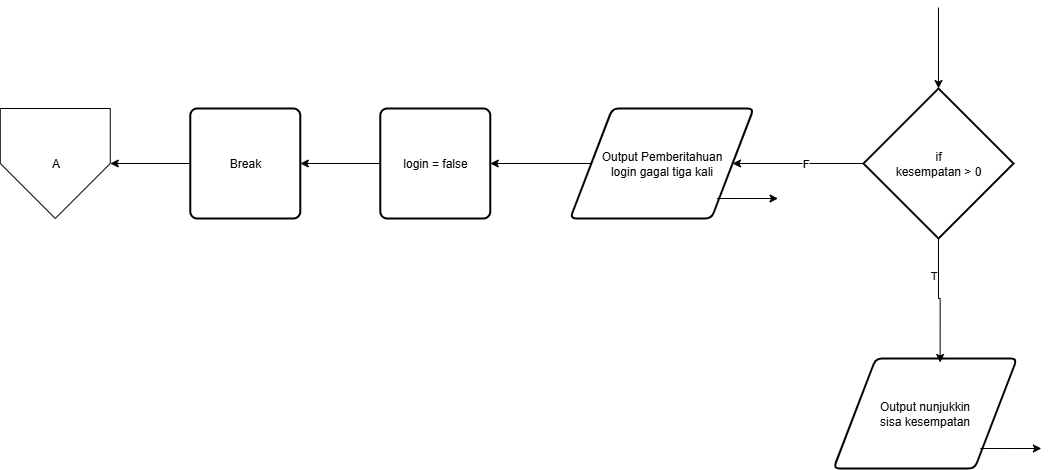

The diagram above was exported from draw.io. Its source (the exported page's mxGraphModel, read from the mxfile embedded in the PNG):
<mxGraphModel dx="2587" dy="1057" grid="1" gridSize="10" guides="1" tooltips="1" connect="1" arrows="1" fold="1" page="1" pageScale="1" pageWidth="850" pageHeight="1100" math="0" shadow="0">
  <root>
    <mxCell id="0" />
    <mxCell id="1" parent="0" />
    <mxCell id="2" style="edgeStyle=orthogonalEdgeStyle;rounded=0;orthogonalLoop=1;jettySize=auto;html=1;exitX=0;exitY=0.5;exitDx=0;exitDy=0;exitPerimeter=0;entryX=1;entryY=0.5;entryDx=0;entryDy=0;" edge="1" source="4" target="10" parent="1">
      <mxGeometry relative="1" as="geometry" />
    </mxCell>
    <mxCell id="3" value="F" style="edgeLabel;html=1;align=center;verticalAlign=middle;resizable=0;points=[];" vertex="1" connectable="0" parent="2">
      <mxGeometry x="-0.1051" y="-1" relative="1" as="geometry">
        <mxPoint x="-1" as="offset" />
      </mxGeometry>
    </mxCell>
    <mxCell id="4" value="if&lt;div&gt;kesempatan &amp;gt; 0&lt;/div&gt;" style="strokeWidth=2;html=1;shape=mxgraph.flowchart.decision;whiteSpace=wrap;" vertex="1" parent="1">
      <mxGeometry x="2357" y="2441" width="150" height="150" as="geometry" />
    </mxCell>
    <mxCell id="5" value="" style="edgeStyle=orthogonalEdgeStyle;rounded=0;orthogonalLoop=1;jettySize=auto;html=1;" edge="1" target="4" parent="1">
      <mxGeometry relative="1" as="geometry">
        <mxPoint x="2432" y="2360" as="sourcePoint" />
      </mxGeometry>
    </mxCell>
    <mxCell id="6" value="Output nunjukkin&lt;div&gt;sisa kesempatan&lt;/div&gt;" style="shape=parallelogram;html=1;strokeWidth=2;perimeter=parallelogramPerimeter;whiteSpace=wrap;rounded=1;arcSize=12;size=0.23;" vertex="1" parent="1">
      <mxGeometry x="2327.12" y="2711" width="183.33333333333331" height="110" as="geometry" />
    </mxCell>
    <mxCell id="7" value="" style="endArrow=classic;html=1;rounded=0;entryX=0.206;entryY=0.118;entryDx=0;entryDy=0;entryPerimeter=0;" edge="1" parent="1">
      <mxGeometry width="50" height="50" relative="1" as="geometry">
        <mxPoint x="2473.7866666666664" y="2801.02" as="sourcePoint" />
        <mxPoint x="2534.8866666666663" y="2801" as="targetPoint" />
      </mxGeometry>
    </mxCell>
    <mxCell id="8" style="edgeStyle=orthogonalEdgeStyle;rounded=0;orthogonalLoop=1;jettySize=auto;html=1;exitX=0.5;exitY=1;exitDx=0;exitDy=0;exitPerimeter=0;entryX=0.581;entryY=0.036;entryDx=0;entryDy=0;entryPerimeter=0;" edge="1" source="4" target="6" parent="1">
      <mxGeometry relative="1" as="geometry" />
    </mxCell>
    <mxCell id="9" value="T" style="edgeLabel;html=1;align=center;verticalAlign=middle;resizable=0;points=[];" vertex="1" connectable="0" parent="8">
      <mxGeometry x="-0.4217" y="-6" relative="1" as="geometry">
        <mxPoint as="offset" />
      </mxGeometry>
    </mxCell>
    <mxCell id="10" value="Output Pemberitahuan&lt;div&gt;login gagal tiga kali&lt;/div&gt;" style="shape=parallelogram;html=1;strokeWidth=2;perimeter=parallelogramPerimeter;whiteSpace=wrap;rounded=1;arcSize=12;size=0.23;" vertex="1" parent="1">
      <mxGeometry x="2063.78" y="2461" width="183.33333333333331" height="110" as="geometry" />
    </mxCell>
    <mxCell id="11" value="" style="endArrow=classic;html=1;rounded=0;entryX=0.206;entryY=0.118;entryDx=0;entryDy=0;entryPerimeter=0;" edge="1" parent="1">
      <mxGeometry width="50" height="50" relative="1" as="geometry">
        <mxPoint x="2210.4466666666667" y="2551.02" as="sourcePoint" />
        <mxPoint x="2271.5466666666666" y="2551" as="targetPoint" />
      </mxGeometry>
    </mxCell>
    <mxCell id="12" value="login = false" style="rounded=1;whiteSpace=wrap;html=1;absoluteArcSize=1;arcSize=14;strokeWidth=2;" vertex="1" parent="1">
      <mxGeometry x="1873.78" y="2461" width="110.00000000000001" height="110" as="geometry" />
    </mxCell>
    <mxCell id="13" value="" style="edgeStyle=orthogonalEdgeStyle;rounded=0;orthogonalLoop=1;jettySize=auto;html=1;" edge="1" source="10" target="12" parent="1">
      <mxGeometry relative="1" as="geometry" />
    </mxCell>
    <mxCell id="14" value="Break" style="rounded=1;whiteSpace=wrap;html=1;absoluteArcSize=1;arcSize=14;strokeWidth=2;" vertex="1" parent="1">
      <mxGeometry x="1683.78" y="2461" width="110.00000000000001" height="110" as="geometry" />
    </mxCell>
    <mxCell id="15" value="" style="edgeStyle=orthogonalEdgeStyle;rounded=0;orthogonalLoop=1;jettySize=auto;html=1;" edge="1" source="12" target="14" parent="1">
      <mxGeometry relative="1" as="geometry" />
    </mxCell>
    <mxCell id="16" value="A" style="verticalLabelPosition=middle;verticalAlign=middle;html=1;shape=offPageConnector;rounded=0;size=0.5;labelPosition=center;align=center;" vertex="1" parent="1">
      <mxGeometry x="1493.78" y="2461" width="110" height="110" as="geometry" />
    </mxCell>
    <mxCell id="17" value="" style="edgeStyle=orthogonalEdgeStyle;rounded=0;orthogonalLoop=1;jettySize=auto;html=1;" edge="1" source="14" target="16" parent="1">
      <mxGeometry relative="1" as="geometry" />
    </mxCell>
  </root>
</mxGraphModel>